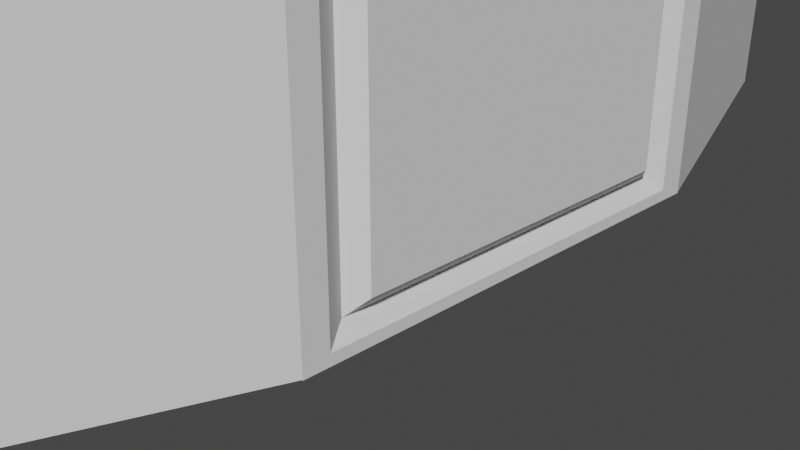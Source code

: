 # Source: nikka_01.blend  (saved by Blender 3.2.14; exported with 4.5.12 LTS)
import bpy
from mathutils import Matrix  # noqa: F401  (used for matrix-valued properties, if any)

bpy.ops.wm.read_factory_settings(use_empty=True)
scene = bpy.context.scene
scene.name = 'Scene'

# ---- collections
col_collection = bpy.data.collections.new('Collection'); scene.collection.children.link(col_collection)

# ---- world
world_world = bpy.data.worlds.new('World'); scene.world = world_world
world_world.use_nodes = True; world_world.node_tree.nodes.clear()
_N = world_world.node_tree.nodes; _L = world_world.node_tree.links
n0 = _N.new('ShaderNodeOutputWorld'); n0.name = 'World Output'; n0.location = (300, 300)
n1 = _N.new('ShaderNodeBackground'); n1.name = 'Background'; n1.location = (10, 300)
n1.inputs[0].default_value = (0.05088, 0.05088, 0.05088, 1.0)
_L.new(n1.outputs[0], n0.inputs[0])
n0.is_active_output = True
world_world.color = (0.05088, 0.05088, 0.05088)
world_world.use_sun_shadow = False
world_world.sun_shadow_jitter_overblur = 0.0

# ---- cameras
cam_camera = bpy.data.cameras.new('Camera')
cam_camera.clip_end = 100.0
cam_camera.ortho_scale = 7.314

# ---- meshes
me_x = bpy.data.meshes.new('立方体')
me_x.from_pydata([(-1.601, -2.538, -1.009), (-1.601, -2.538, 5.443), (-1.601, 2.538, -1.009), (-1.601, 2.538, 5.443), (1.601, -2.538, -1.009), (1.601, -2.538, 5.443), (1.601, 2.538, -1.009), (1.601, 2.538, 5.443), (0.171, -6.23, -1.0), (0.171, -6.23, 4.608), (-3.418, -9.818, -1.0), (-3.418, -9.818, 4.608), (-2.093, -3.965, -1.0), (-2.093, -3.965, 4.608), (-5.682, -7.554, -1.0), (-5.682, -7.554, 4.608), (-1.601, 2.538, -1.009), (-1.601, 2.538, 5.443), (-1.601, -2.538, -1.009), (-1.601, -2.538, 5.443), (1.601, 2.538, -1.0), (1.601, 2.538, 5.443), (1.601, -2.538, -1.0), (1.601, -2.538, 5.443), (0.171, 6.23, -1.0), (0.171, 6.23, 4.608), (-3.418, 9.818, -1.0), (-3.418, 9.818, 4.608), (-2.093, 3.965, -1.0), (-2.093, 3.965, 4.608), (-5.682, 7.554, -1.0), (-5.682, 7.554, 4.608), (-1.601, 2.538, 4.689), (-1.601, -2.538, 4.689), (1.601, -2.538, 4.69), (1.601, 2.538, 4.69), (1.638, 1.636, 4.756), (1.638, 1.636, -0.3216), (1.638, -1.636, -0.3216), (1.638, -1.636, 4.756), (1.601, 2.251, 5.319), (1.601, 2.251, -0.8849), (1.601, -2.251, 5.319), (1.601, -2.251, -0.8849), (1.475, 2.022, 5.142), (1.475, 2.022, -0.7074), (1.475, -2.022, 5.142), (1.475, -2.022, -0.7074), (1.638, 1.845, 4.965), (1.638, 1.845, -0.5302), (1.638, -1.845, 4.965), (1.638, -1.845, -0.5302)], [(17, 19), (23, 21)], [(0, 1, 3, 2), (17, 32, 35, 21), (37, 36, 39, 38), (23, 19, 33, 34), (2, 6, 4, 0), (7, 3, 1, 5), (8, 9, 11, 10), (10, 11, 15, 14), (14, 15, 13, 12), (33, 18, 12, 13), (10, 14, 12, 8), (15, 11, 9, 13), (24, 25, 35, 20), (29, 28, 16, 32), (18, 16, 20, 22), (28, 24, 20, 16), (24, 26, 27, 25), (26, 30, 31, 27), (30, 28, 29, 31), (25, 29, 32, 35), (26, 24, 28, 30), (31, 29, 25, 27), (34, 33, 13, 9), (18, 22, 8, 12), (22, 34, 9, 8), (40, 41, 6, 7), (41, 43, 4, 6), (42, 40, 7, 5), (43, 42, 5, 4), (44, 45, 41, 40), (47, 46, 42, 43), (45, 47, 43, 41), (46, 44, 40, 42), (48, 49, 45, 44), (51, 50, 46, 47), (49, 51, 47, 45), (50, 48, 44, 46), (36, 37, 49, 48), (38, 39, 50, 51), (37, 38, 51, 49), (39, 36, 48, 50)])
_uv = me_x.uv_layers.new(name='UVマップ')
_uv.uv.foreach_set('vector', [0.375, 0.0, 0.625, 0.0, 0.625, 0.25, 0.375, 0.25, 0.0, 0.0, 0.0, 0.0, 0.0, 0.0, 0.0, 0.0, 0.4249, 0.5635, 0.5751, 0.5635, 0.5751, 0.6865, 0.4249, 0.6865, 0.625, 0.5, 0.625, 0.25, 0.5958, 0.25, 0.5958, 0.5, 0.125, 0.5, 0.375, 0.5, 0.375, 0.75, 0.125, 0.75, 0.625, 0.5, 0.875, 0.5, 0.875, 0.75, 0.625, 0.75, 0.375, 0.0, 0.625, 0.0, 0.625, 0.25, 0.375, 0.25, 0.375, 0.25, 0.625, 0.25, 0.625, 0.5, 0.375, 0.5, 0.375, 0.5, 0.625, 0.5, 0.625, 0.75, 0.375, 0.75, 0.5958, 0.25, 0.375, 0.25, 0.375, 0.75, 0.625, 0.75, 0.125, 0.5, 0.375, 0.5, 0.375, 0.75, 0.125, 0.75, 0.625, 0.5, 0.875, 0.5, 0.875, 0.75, 0.625, 0.75, 0.375, 0.0, 0.625, 0.0, 0.5958, 0.75, 0.375, 0.75, 0.625, 0.75, 0.375, 0.75, 0.375, 0.0, 0.5958, 0.0, 0.125, 0.5, 0.125, 0.75, 0.375, 0.75, 0.375, 0.5, 0.375, 0.75, 0.125, 0.75, 0.375, 0.75, 0.125, 0.75, 0.375, 0.0, 0.375, 0.25, 0.625, 0.25, 0.625, 0.0, 0.375, 0.25, 0.375, 0.5, 0.625, 0.5, 0.625, 0.25, 0.375, 0.5, 0.375, 0.75, 0.625, 0.75, 0.625, 0.5, 0.875, 0.75, 0.625, 0.75, 0.0, 0.0, 0.0, 0.0, 0.125, 0.5, 0.125, 0.75, 0.375, 0.75, 0.375, 0.5, 0.625, 0.5, 0.625, 0.75, 0.875, 0.75, 0.875, 0.5, 0.5958, 0.5, 0.5958, 0.25, 0.625, 0.75, 0.875, 0.75, 0.125, 0.5, 0.375, 0.5, 0.125, 0.75, 0.375, 0.75, 0.375, 0.5, 0.5958, 0.5, 0.625, 0.0, 0.375, 0.0, 0.5973, 0.5353, 0.4027, 0.5353, 0.375, 0.5, 0.625, 0.5, 0.4027, 0.5353, 0.4027, 0.7147, 0.375, 0.75, 0.375, 0.5, 0.5973, 0.7147, 0.5973, 0.5353, 0.625, 0.5, 0.625, 0.75, 0.4027, 0.7147, 0.5973, 0.7147, 0.625, 0.75, 0.375, 0.75, 0.5865, 0.549, 0.4135, 0.549, 0.4027, 0.5353, 0.5973, 0.5353, 0.4135, 0.701, 0.5865, 0.701, 0.5973, 0.7147, 0.4027, 0.7147, 0.4135, 0.549, 0.4135, 0.701, 0.4027, 0.7147, 0.4027, 0.5353, 0.5865, 0.701, 0.5865, 0.549, 0.5973, 0.5353, 0.5973, 0.7147, 0.5812, 0.5556, 0.4188, 0.5556, 0.4135, 0.549, 0.5865, 0.549, 0.4188, 0.6944, 0.5812, 0.6944, 0.5865, 0.701, 0.4135, 0.701, 0.4188, 0.5556, 0.4188, 0.6944, 0.4135, 0.701, 0.4135, 0.549, 0.5812, 0.6944, 0.5812, 0.5556, 0.5865, 0.549, 0.5865, 0.701, 0.5751, 0.5635, 0.4249, 0.5635, 0.4188, 0.5556, 0.5812, 0.5556, 0.4249, 0.6865, 0.5751, 0.6865, 0.5812, 0.6944, 0.4188, 0.6944, 0.4249, 0.5635, 0.4249, 0.6865, 0.4188, 0.6944, 0.4188, 0.5556, 0.5751, 0.6865, 0.5751, 0.5635, 0.5812, 0.5556, 0.5812, 0.6944])
me_x.use_mirror_y = True
me_x.update()

# ---- objects
ob_camera = bpy.data.objects.new('Camera', cam_camera)
ob_x = bpy.data.objects.new('立方体', me_x)

# ---- transforms, parenting, visibility, modifiers, constraints
ob_camera.location = (7.359, -6.926, 4.958)
ob_camera.rotation_euler = (1.109, 0.0, 0.8149)
ob_camera.lock_rotations_4d = False
ob_camera.empty_display_type = 'ARROWS'
ob_camera.color = (0.0, 0.0, 0.0, 0.0)
ob_camera.display_type = 'WIRE'
ob_camera.lineart.crease_threshold = 0.0
ob_x.location = (0.0, 0.0, 1.029)
ob_x.use_mesh_mirror_y = True

# ---- collection membership
col_collection.objects.link(ob_camera)
col_collection.objects.link(ob_x)

# ---- scene / render settings (as saved in the file)
scene.camera = ob_camera
scene.frame_start = 1; scene.frame_end = 250; scene.frame_set(1)
scene.render.engine = 'BLENDER_EEVEE_NEXT'
scene.cycles.sampling_pattern = 'TABULATED_SOBOL'
scene.cycles.use_light_tree = False
scene.view_settings.view_transform = 'Filmic'
bpy.context.view_layer.update()

# ---- added for rendering (the .blend has no usable light): sun
light_auto_sun = bpy.data.lights.new('AutoSun', 'SUN')
light_auto_sun.energy = 3.0
light_auto_sun.angle = 0.0523599
ob_auto_sun = bpy.data.objects.new('AutoSun', light_auto_sun)
scene.collection.objects.link(ob_auto_sun)
ob_auto_sun.rotation_euler = (0.872665, 0.174533, 0.523599)
bpy.context.view_layer.update()
